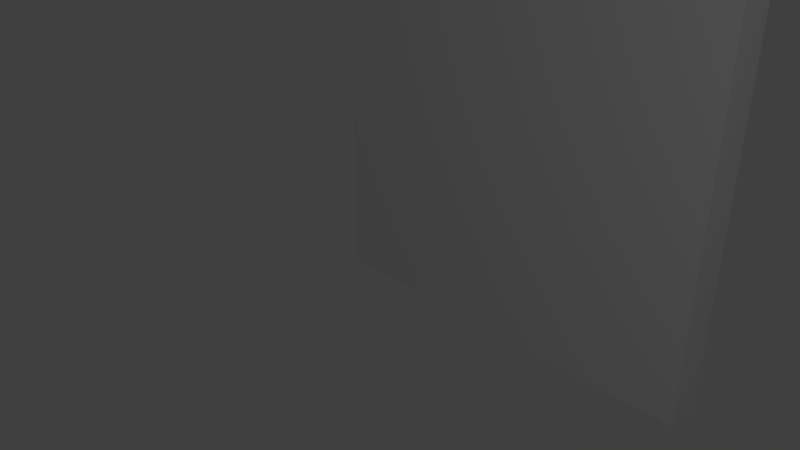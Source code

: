 # Source: test.blend  (saved by Blender 2.79.0; exported with 4.5.12 LTS)
import bpy
from mathutils import Matrix  # noqa: F401  (used for matrix-valued properties, if any)

bpy.ops.wm.read_factory_settings(use_empty=True)
scene = bpy.context.scene
scene.name = 'Scene'

# ---- collections
col_collection_1 = bpy.data.collections.new('Collection 1'); scene.collection.children.link(col_collection_1)

# ---- materials (node trees are filled in below, after node groups)
mat_wallmaterial = bpy.data.materials.new('WallMaterial')
mat_wallmaterial.alpha_threshold = 0.0
mat_wallmaterial.use_transparent_shadow = False
mat_wallmaterial.roughness = 0.5
mat_wallmaterial.line_color = (0.0, 0.0, 0.0, 1.0)

# ---- material node trees

# ---- world
world_world = bpy.data.worlds.new('World'); scene.world = world_world
world_world.color = (0.05088, 0.05088, 0.05088)
world_world.use_sun_shadow = False
world_world.sun_shadow_jitter_overblur = 0.0
world_world.cycles.sampling_method = 'MANUAL'

# ---- cameras
cam_camera = bpy.data.cameras.new('Camera')
cam_camera.clip_end = 100.0
cam_camera.lens = 35.0
cam_camera.sensor_width = 32.0
cam_camera.sensor_height = 18.0
cam_camera.ortho_scale = 7.314
cam_camera.dof.focus_distance = 0.0
cam_camera.dof.aperture_fstop = 128.0

# ---- lights
light_lamp = bpy.data.lights.new('Lamp', 'POINT')
light_lamp.transmission_factor = 0.0
light_lamp.cutoff_distance = 30.0
light_lamp.energy = 100.0
light_lamp.shadow_buffer_clip_start = 1.001
light_lamp.shadow_soft_size = 0.1
light_lamp.shadow_maximum_resolution = 0.006
light_lamp.use_absolute_resolution = True

# ---- meshes
me_cube = bpy.data.meshes.new('Cube')
me_cube.from_pydata([(2.25, 0.2, -2.0), (2.25, -0.2, -2.0), (-2.25, -0.2, -2.0), (-2.25, 0.2, -2.0), (2.25, 0.2, 2.0), (2.25, -0.2, 2.0), (-2.25, -0.2, 2.0), (-2.25, 0.2, 2.0)], [], [(0, 1, 2, 3), (4, 7, 6, 5), (0, 4, 5, 1), (1, 5, 6, 2), (2, 6, 7, 3), (4, 0, 3, 7)])
_uv = me_cube.uv_layers.new(name='UVMap')
_uv.uv.foreach_set('vector', [1.0, 0.0, 1.0, 0.0, 8.443e-08, 0.0, 3.377e-07, 0.0, 1.0, 1.0, 2.322e-07, 1.0, 0.0, 1.0, 1.0, 1.0, 1.0, 0.0, 1.0, 1.0, 1.0, 1.0, 1.0, 0.0, 1.0, 0.0, 1.0, 1.0, 0.0, 1.0, 8.443e-08, 0.0, 8.443e-08, 0.0, 0.0, 1.0, 2.322e-07, 1.0, 3.377e-07, 0.0, 1.0, 1.0, 1.0, 0.0, 3.377e-07, 0.0, 2.322e-07, 1.0])
me_cube.materials.append(mat_wallmaterial)
me_cube.use_remesh_preserve_volume = False
me_cube.use_remesh_preserve_attributes = False
me_cube.use_mirror_vertex_groups = False
me_cube.update()

# ---- objects
ob_cube = bpy.data.objects.new('Cube', me_cube)
ob_lamp = bpy.data.objects.new('Lamp', light_lamp)
ob_camera = bpy.data.objects.new('Camera', cam_camera)

# ---- transforms, parenting, visibility, modifiers, constraints
ob_cube.location = (2.25, 0.0, 2.0)
ob_cube.lock_rotations_4d = False
ob_cube.empty_display_type = 'ARROWS'
ob_cube.lineart.crease_threshold = 0.0
ob_lamp.location = (8.648, -5.262, 5.904)
ob_lamp.rotation_euler = (0.6503, 0.05522, 1.866)
ob_lamp.lock_rotations_4d = False
ob_lamp.empty_display_type = 'ARROWS'
ob_lamp.color = (0.0, 0.0, 0.0, 0.0)
ob_lamp.lineart.crease_threshold = 0.0
ob_camera.location = (7.481, -6.508, 5.344)
ob_camera.rotation_euler = (1.109, 0.0, 0.8149)
ob_camera.lock_rotations_4d = False
ob_camera.empty_display_type = 'ARROWS'
ob_camera.color = (0.0, 0.0, 0.0, 0.0)
ob_camera.display_type = 'WIRE'
ob_camera.lineart.crease_threshold = 0.0

# ---- collection membership
col_collection_1.objects.link(ob_cube)
col_collection_1.objects.link(ob_lamp)
col_collection_1.objects.link(ob_camera)

# ---- scene / render settings (as saved in the file)
scene.camera = ob_camera
scene.frame_start = 1; scene.frame_end = 250; scene.frame_set(1)
scene.render.engine = 'BLENDER_EEVEE_NEXT'
scene.render.resolution_percentage = 50
scene.render.dither_intensity = 0.0
scene.cycles.use_denoising = False
scene.cycles.samples = 128
scene.cycles.sampling_pattern = 'TABULATED_SOBOL'
scene.cycles.use_adaptive_sampling = False
scene.cycles.use_light_tree = False
scene.cycles.blur_glossy = 0.0
scene.cycles.sample_clamp_indirect = 0.0
scene.view_settings.view_transform = 'Standard'
bpy.context.view_layer.update()
